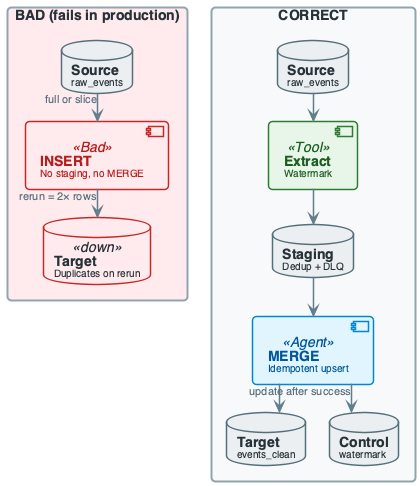

The diagram above was rendered by PlantUML. Its source (embedded in the PNG):
@startuml
'=================================================
' CANONICAL DIAGRAM TEMPLATE - DATA ENGINEERING
'=================================================

top to bottom direction
skinparam linetype ortho
skinparam shadowing false
skinparam roundcorner 8
skinparam handwritten false
skinparam nodesep 24
skinparam ranksep 28

'-------------------------
' FONT & GLOBAL STYLE
'-------------------------
skinparam defaultFontName "Segoe UI, Helvetica, sans-serif"
skinparam defaultFontSize 16
skinparam defaultFontColor #2C3E50

'-------------------------
' GENERIC BOX STYLE
'-------------------------
skinparam rectangle {
    BackgroundColor #F8F9FA
    BorderColor #90A4AE
    BorderThickness 2
    FontColor #263238
    FontSize 14
    FontStyle bold
    Padding 20
}

skinparam component {
    BackgroundColor #FFFFFF
    BorderColor #78909C
    BorderThickness 1.5
    FontSize 14
    Padding 12
}

skinparam database {
    BackgroundColor #ECEFF1
    BorderColor #546E7A
    BorderThickness 1.5
    FontSize 14
    FontColor #263238
}

skinparam arrow {
    Color #607D8B
    Thickness 1.5
    FontSize 11
    FontColor #546E7A
}

'-------------------------
' SEMANTIC STEREOTYPES
'-------------------------
skinparam component<<UI>> {
    BorderColor #8E24AA
    BackgroundColor #F3E5F5
    FontColor #4A148C
}

skinparam component<<Agent>> {
    BorderColor #0288D1
    BackgroundColor #E1F5FE
    FontColor #01579B
}

skinparam component<<Tool>> {
    BorderColor #2E7D32
    BackgroundColor #E8F5E9
    FontColor #1B5E20
}

skinparam component<<Config>> {
    BorderColor #F57C00
    BackgroundColor #FFF3E0
    FontColor #E65100
}

skinparam component<<Bad>> {
    BorderColor #C62828
    BackgroundColor #FFEBEE
    FontColor #B71C1C
}

skinparam component<<V1>> {
    BorderColor #F57C00
    BackgroundColor #FFF3E0
    FontColor #E65100
}

skinparam component<<V2>> {
    BorderColor #2E7D32
    BackgroundColor #E8F5E9
    FontColor #1B5E20
}

skinparam component<<up>> {
    BackgroundColor #E8F5E9
    BorderColor #2E7D32
}

skinparam component<<down>> {
    BackgroundColor #FFEBEE
    BorderColor #C62828
}

skinparam database<<up>> {
    BackgroundColor #E8F5E9
    BorderColor #2E7D32
}

skinparam database<<down>> {
    BackgroundColor #FFEBEE
    BorderColor #C62828
}

skinparam component<<success>> {
    BackgroundColor #E8F5E9
    BorderColor #2E7D32
}

skinparam component<<failure>> {
    BackgroundColor #FFEBEE
    BorderColor #C62828
}

'=================================================

' BAD ARCHITECTURE vs CORRECT
rectangle "BAD (fails in production)" #FFEBEE {
    database "**Source**\n<size:10>raw_events</size>" as SRC_BAD
    component "**INSERT**\n<size:10>No staging, no MERGE</size>" as INS_BAD <<Bad>>
    database "**Target**\n<size:10>Duplicates on rerun</size>" as TGT_BAD <<down>>
}
SRC_BAD --> INS_BAD : "full or slice"
INS_BAD --> TGT_BAD : "rerun = 2× rows"

rectangle "CORRECT" #F8F9FA {
    database "**Source**\n<size:10>raw_events</size>" as SRC_OK
    component "**Extract**\n<size:10>Watermark</size>" as EXT <<Tool>>
    database "**Staging**\n<size:10>Dedup + DLQ</size>" as STG
    component "**MERGE**\n<size:10>Idempotent upsert</size>" as MERGE <<Agent>>
    database "**Target**\n<size:10>events_clean</size>" as TGT_OK
    database "**Control**\n<size:10>watermark</size>" as CTRL
}
SRC_OK --> EXT
EXT --> STG
STG --> MERGE
MERGE --> TGT_OK
MERGE --> CTRL : "update after success"

@enduml